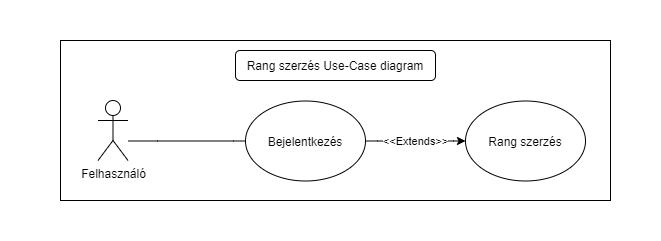

The diagram above was exported from draw.io. Its source (the exported page's mxGraphModel, read from the mxfile embedded in the PNG):
<mxGraphModel dx="1695" dy="1722" grid="1" gridSize="10" guides="1" tooltips="1" connect="1" arrows="1" fold="1" page="1" pageScale="1" pageWidth="827" pageHeight="1169" math="0" shadow="0">
  <root>
    <mxCell id="0" />
    <mxCell id="1" parent="0" />
    <mxCell id="Se5ULe_NPLiLkwKiRPI8-10" value="" style="rounded=0;whiteSpace=wrap;html=1;strokeColor=none;" vertex="1" parent="1">
      <mxGeometry x="-80" y="-100" width="660" height="240" as="geometry" />
    </mxCell>
    <mxCell id="Se5ULe_NPLiLkwKiRPI8-7" value="" style="rounded=0;whiteSpace=wrap;html=1;" vertex="1" parent="1">
      <mxGeometry x="-20" y="-60" width="550" height="160" as="geometry" />
    </mxCell>
    <mxCell id="Se5ULe_NPLiLkwKiRPI8-1" value="Felhasználó" style="shape=umlActor;verticalLabelPosition=bottom;verticalAlign=top;html=1;outlineConnect=0;" vertex="1" parent="1">
      <mxGeometry x="17.5" width="30" height="60" as="geometry" />
    </mxCell>
    <mxCell id="Se5ULe_NPLiLkwKiRPI8-4" value="&amp;lt;&amp;lt;Extends&amp;gt;&amp;gt;" style="rounded=0;orthogonalLoop=1;jettySize=auto;html=1;noEdgeStyle=1;orthogonal=1;" edge="1" parent="1" source="Se5ULe_NPLiLkwKiRPI8-2" target="Se5ULe_NPLiLkwKiRPI8-3">
      <mxGeometry relative="1" as="geometry">
        <Array as="points">
          <mxPoint x="297" y="40.5" />
          <mxPoint x="373" y="40.5" />
        </Array>
      </mxGeometry>
    </mxCell>
    <mxCell id="Se5ULe_NPLiLkwKiRPI8-2" value="Bejelentkezés" style="ellipse;whiteSpace=wrap;html=1;" vertex="1" parent="1">
      <mxGeometry x="165" y="0.5" width="120" height="80" as="geometry" />
    </mxCell>
    <mxCell id="Se5ULe_NPLiLkwKiRPI8-3" value="Rang szerzés" style="ellipse;whiteSpace=wrap;html=1;" vertex="1" parent="1">
      <mxGeometry x="385" y="0.5" width="120" height="80" as="geometry" />
    </mxCell>
    <mxCell id="Se5ULe_NPLiLkwKiRPI8-5" value="" style="endArrow=none;html=1;rounded=0;noEdgeStyle=1;orthogonal=1;" edge="1" parent="1" source="Se5ULe_NPLiLkwKiRPI8-1" target="Se5ULe_NPLiLkwKiRPI8-2">
      <mxGeometry width="50" height="50" relative="1" as="geometry">
        <mxPoint x="390" y="310" as="sourcePoint" />
        <mxPoint x="440" y="260" as="targetPoint" />
        <Array as="points">
          <mxPoint x="77" y="40.5" />
          <mxPoint x="153" y="40.5" />
        </Array>
      </mxGeometry>
    </mxCell>
    <mxCell id="Se5ULe_NPLiLkwKiRPI8-9" value="Rang szerzés Use-Case diagram" style="rounded=1;whiteSpace=wrap;html=1;" vertex="1" parent="1">
      <mxGeometry x="155" y="-50" width="200" height="30" as="geometry" />
    </mxCell>
  </root>
</mxGraphModel>